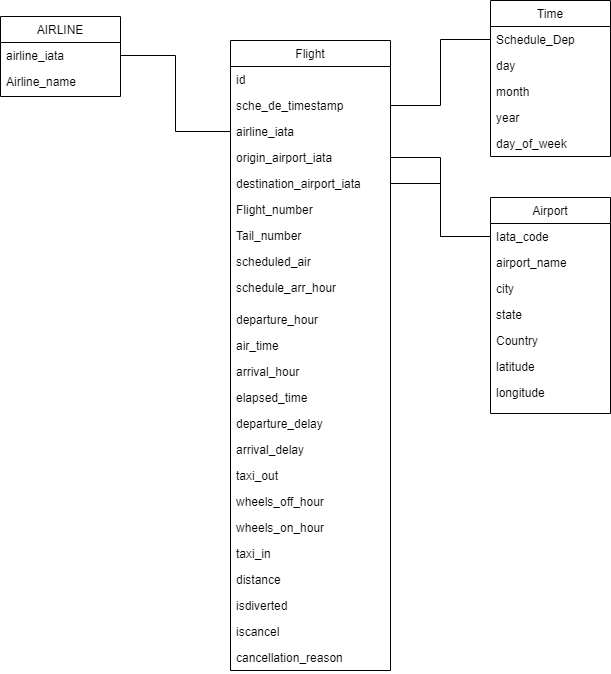

The diagram above was exported from draw.io. Its source (the exported page's mxGraphModel, read from the mxfile embedded in the PNG):
<mxGraphModel dx="481" dy="561" grid="1" gridSize="10" guides="1" tooltips="1" connect="1" arrows="1" fold="1" page="1" pageScale="1" pageWidth="827" pageHeight="1169" math="0" shadow="0">
  <root>
    <mxCell id="WIyWlLk6GJQsqaUBKTNV-0" />
    <mxCell id="WIyWlLk6GJQsqaUBKTNV-1" parent="WIyWlLk6GJQsqaUBKTNV-0" />
    <mxCell id="zkfFHV4jXpPFQw0GAbJ--17" value="Airport" style="swimlane;fontStyle=0;align=center;verticalAlign=top;childLayout=stackLayout;horizontal=1;startSize=26;horizontalStack=0;resizeParent=1;resizeLast=0;collapsible=1;marginBottom=0;rounded=0;shadow=0;strokeWidth=1;" parent="WIyWlLk6GJQsqaUBKTNV-1" vertex="1">
      <mxGeometry x="560" y="477" width="120" height="216" as="geometry">
        <mxRectangle x="550" y="140" width="160" height="26" as="alternateBounds" />
      </mxGeometry>
    </mxCell>
    <mxCell id="zkfFHV4jXpPFQw0GAbJ--18" value="Iata_code " style="text;align=left;verticalAlign=top;spacingLeft=4;spacingRight=4;overflow=hidden;rotatable=0;points=[[0,0.5],[1,0.5]];portConstraint=eastwest;" parent="zkfFHV4jXpPFQw0GAbJ--17" vertex="1">
      <mxGeometry y="26" width="120" height="26" as="geometry" />
    </mxCell>
    <mxCell id="zkfFHV4jXpPFQw0GAbJ--19" value="airport_name" style="text;align=left;verticalAlign=top;spacingLeft=4;spacingRight=4;overflow=hidden;rotatable=0;points=[[0,0.5],[1,0.5]];portConstraint=eastwest;rounded=0;shadow=0;html=0;" parent="zkfFHV4jXpPFQw0GAbJ--17" vertex="1">
      <mxGeometry y="52" width="120" height="26" as="geometry" />
    </mxCell>
    <mxCell id="zkfFHV4jXpPFQw0GAbJ--20" value="city" style="text;align=left;verticalAlign=top;spacingLeft=4;spacingRight=4;overflow=hidden;rotatable=0;points=[[0,0.5],[1,0.5]];portConstraint=eastwest;rounded=0;shadow=0;html=0;" parent="zkfFHV4jXpPFQw0GAbJ--17" vertex="1">
      <mxGeometry y="78" width="120" height="26" as="geometry" />
    </mxCell>
    <mxCell id="zkfFHV4jXpPFQw0GAbJ--21" value="state" style="text;align=left;verticalAlign=top;spacingLeft=4;spacingRight=4;overflow=hidden;rotatable=0;points=[[0,0.5],[1,0.5]];portConstraint=eastwest;rounded=0;shadow=0;html=0;" parent="zkfFHV4jXpPFQw0GAbJ--17" vertex="1">
      <mxGeometry y="104" width="120" height="26" as="geometry" />
    </mxCell>
    <mxCell id="zkfFHV4jXpPFQw0GAbJ--22" value="Country" style="text;align=left;verticalAlign=top;spacingLeft=4;spacingRight=4;overflow=hidden;rotatable=0;points=[[0,0.5],[1,0.5]];portConstraint=eastwest;rounded=0;shadow=0;html=0;" parent="zkfFHV4jXpPFQw0GAbJ--17" vertex="1">
      <mxGeometry y="130" width="120" height="26" as="geometry" />
    </mxCell>
    <mxCell id="zkfFHV4jXpPFQw0GAbJ--24" value="latitude" style="text;align=left;verticalAlign=top;spacingLeft=4;spacingRight=4;overflow=hidden;rotatable=0;points=[[0,0.5],[1,0.5]];portConstraint=eastwest;" parent="zkfFHV4jXpPFQw0GAbJ--17" vertex="1">
      <mxGeometry y="156" width="120" height="26" as="geometry" />
    </mxCell>
    <mxCell id="zkfFHV4jXpPFQw0GAbJ--25" value="longitude" style="text;align=left;verticalAlign=top;spacingLeft=4;spacingRight=4;overflow=hidden;rotatable=0;points=[[0,0.5],[1,0.5]];portConstraint=eastwest;" parent="zkfFHV4jXpPFQw0GAbJ--17" vertex="1">
      <mxGeometry y="182" width="120" height="26" as="geometry" />
    </mxCell>
    <mxCell id="PPoO7UeIY6oXSlYaufc4-0" value="AIRLINE" style="swimlane;fontStyle=0;align=center;verticalAlign=top;childLayout=stackLayout;horizontal=1;startSize=26;horizontalStack=0;resizeParent=1;resizeLast=0;collapsible=1;marginBottom=0;rounded=0;shadow=0;strokeWidth=1;" parent="WIyWlLk6GJQsqaUBKTNV-1" vertex="1">
      <mxGeometry x="70" y="296" width="120" height="80" as="geometry">
        <mxRectangle x="550" y="140" width="160" height="26" as="alternateBounds" />
      </mxGeometry>
    </mxCell>
    <mxCell id="PPoO7UeIY6oXSlYaufc4-1" value="airline_iata" style="text;align=left;verticalAlign=top;spacingLeft=4;spacingRight=4;overflow=hidden;rotatable=0;points=[[0,0.5],[1,0.5]];portConstraint=eastwest;" parent="PPoO7UeIY6oXSlYaufc4-0" vertex="1">
      <mxGeometry y="26" width="120" height="26" as="geometry" />
    </mxCell>
    <mxCell id="PPoO7UeIY6oXSlYaufc4-3" value="Airline_name" style="text;align=left;verticalAlign=top;spacingLeft=4;spacingRight=4;overflow=hidden;rotatable=0;points=[[0,0.5],[1,0.5]];portConstraint=eastwest;rounded=0;shadow=0;html=0;" parent="PPoO7UeIY6oXSlYaufc4-0" vertex="1">
      <mxGeometry y="52" width="120" height="26" as="geometry" />
    </mxCell>
    <mxCell id="PPoO7UeIY6oXSlYaufc4-8" value="Flight" style="swimlane;fontStyle=0;align=center;verticalAlign=top;childLayout=stackLayout;horizontal=1;startSize=26;horizontalStack=0;resizeParent=1;resizeLast=0;collapsible=1;marginBottom=0;rounded=0;shadow=0;strokeWidth=1;" parent="WIyWlLk6GJQsqaUBKTNV-1" vertex="1">
      <mxGeometry x="300" y="320" width="160" height="630" as="geometry">
        <mxRectangle x="550" y="140" width="160" height="26" as="alternateBounds" />
      </mxGeometry>
    </mxCell>
    <mxCell id="PPoO7UeIY6oXSlYaufc4-45" value="id" style="text;align=left;verticalAlign=top;spacingLeft=4;spacingRight=4;overflow=hidden;rotatable=0;points=[[0,0.5],[1,0.5]];portConstraint=eastwest;rounded=0;shadow=0;html=0;" parent="PPoO7UeIY6oXSlYaufc4-8" vertex="1">
      <mxGeometry y="26" width="160" height="26" as="geometry" />
    </mxCell>
    <mxCell id="PPoO7UeIY6oXSlYaufc4-27" value="sche_de_timestamp" style="text;align=left;verticalAlign=top;spacingLeft=4;spacingRight=4;overflow=hidden;rotatable=0;points=[[0,0.5],[1,0.5]];portConstraint=eastwest;rounded=0;shadow=0;html=0;" parent="PPoO7UeIY6oXSlYaufc4-8" vertex="1">
      <mxGeometry y="52" width="160" height="26" as="geometry" />
    </mxCell>
    <mxCell id="PPoO7UeIY6oXSlYaufc4-52" value="airline_iata" style="text;align=left;verticalAlign=top;spacingLeft=4;spacingRight=4;overflow=hidden;rotatable=0;points=[[0,0.5],[1,0.5]];portConstraint=eastwest;" parent="PPoO7UeIY6oXSlYaufc4-8" vertex="1">
      <mxGeometry y="78" width="160" height="26" as="geometry" />
    </mxCell>
    <mxCell id="PPoO7UeIY6oXSlYaufc4-50" value="origin_airport_iata" style="text;align=left;verticalAlign=top;spacingLeft=4;spacingRight=4;overflow=hidden;rotatable=0;points=[[0,0.5],[1,0.5]];portConstraint=eastwest;rounded=0;shadow=0;html=0;" parent="PPoO7UeIY6oXSlYaufc4-8" vertex="1">
      <mxGeometry y="104" width="160" height="26" as="geometry" />
    </mxCell>
    <mxCell id="PPoO7UeIY6oXSlYaufc4-51" value="destination_airport_iata" style="text;align=left;verticalAlign=top;spacingLeft=4;spacingRight=4;overflow=hidden;rotatable=0;points=[[0,0.5],[1,0.5]];portConstraint=eastwest;rounded=0;shadow=0;html=0;" parent="PPoO7UeIY6oXSlYaufc4-8" vertex="1">
      <mxGeometry y="130" width="160" height="26" as="geometry" />
    </mxCell>
    <mxCell id="PPoO7UeIY6oXSlYaufc4-23" value="Flight_number" style="text;align=left;verticalAlign=top;spacingLeft=4;spacingRight=4;overflow=hidden;rotatable=0;points=[[0,0.5],[1,0.5]];portConstraint=eastwest;" parent="PPoO7UeIY6oXSlYaufc4-8" vertex="1">
      <mxGeometry y="156" width="160" height="26" as="geometry" />
    </mxCell>
    <mxCell id="PPoO7UeIY6oXSlYaufc4-24" value="Tail_number" style="text;align=left;verticalAlign=top;spacingLeft=4;spacingRight=4;overflow=hidden;rotatable=0;points=[[0,0.5],[1,0.5]];portConstraint=eastwest;rounded=0;shadow=0;html=0;" parent="PPoO7UeIY6oXSlYaufc4-8" vertex="1">
      <mxGeometry y="182" width="160" height="26" as="geometry" />
    </mxCell>
    <mxCell id="PPoO7UeIY6oXSlYaufc4-33" value="scheduled_air" style="text;align=left;verticalAlign=top;spacingLeft=4;spacingRight=4;overflow=hidden;rotatable=0;points=[[0,0.5],[1,0.5]];portConstraint=eastwest;rounded=0;shadow=0;html=0;" parent="PPoO7UeIY6oXSlYaufc4-8" vertex="1">
      <mxGeometry y="208" width="160" height="26" as="geometry" />
    </mxCell>
    <mxCell id="PPoO7UeIY6oXSlYaufc4-39" value="schedule_arr_hour" style="text;align=left;verticalAlign=top;spacingLeft=4;spacingRight=4;overflow=hidden;rotatable=0;points=[[0,0.5],[1,0.5]];portConstraint=eastwest;rounded=0;shadow=0;html=0;" parent="PPoO7UeIY6oXSlYaufc4-8" vertex="1">
      <mxGeometry y="234" width="160" height="32" as="geometry" />
    </mxCell>
    <mxCell id="PPoO7UeIY6oXSlYaufc4-29" value="departure_hour" style="text;align=left;verticalAlign=top;spacingLeft=4;spacingRight=4;overflow=hidden;rotatable=0;points=[[0,0.5],[1,0.5]];portConstraint=eastwest;rounded=0;shadow=0;html=0;" parent="PPoO7UeIY6oXSlYaufc4-8" vertex="1">
      <mxGeometry y="266" width="160" height="26" as="geometry" />
    </mxCell>
    <mxCell id="PPoO7UeIY6oXSlYaufc4-35" value="air_time" style="text;align=left;verticalAlign=top;spacingLeft=4;spacingRight=4;overflow=hidden;rotatable=0;points=[[0,0.5],[1,0.5]];portConstraint=eastwest;rounded=0;shadow=0;html=0;" parent="PPoO7UeIY6oXSlYaufc4-8" vertex="1">
      <mxGeometry y="292" width="160" height="26" as="geometry" />
    </mxCell>
    <mxCell id="PPoO7UeIY6oXSlYaufc4-58" value="arrival_hour" style="text;align=left;verticalAlign=top;spacingLeft=4;spacingRight=4;overflow=hidden;rotatable=0;points=[[0,0.5],[1,0.5]];portConstraint=eastwest;rounded=0;shadow=0;html=0;" parent="PPoO7UeIY6oXSlYaufc4-8" vertex="1">
      <mxGeometry y="318" width="160" height="26" as="geometry" />
    </mxCell>
    <mxCell id="PPoO7UeIY6oXSlYaufc4-34" value="elapsed_time" style="text;align=left;verticalAlign=top;spacingLeft=4;spacingRight=4;overflow=hidden;rotatable=0;points=[[0,0.5],[1,0.5]];portConstraint=eastwest;rounded=0;shadow=0;html=0;" parent="PPoO7UeIY6oXSlYaufc4-8" vertex="1">
      <mxGeometry y="344" width="160" height="26" as="geometry" />
    </mxCell>
    <mxCell id="PPoO7UeIY6oXSlYaufc4-30" value="departure_delay" style="text;align=left;verticalAlign=top;spacingLeft=4;spacingRight=4;overflow=hidden;rotatable=0;points=[[0,0.5],[1,0.5]];portConstraint=eastwest;rounded=0;shadow=0;html=0;" parent="PPoO7UeIY6oXSlYaufc4-8" vertex="1">
      <mxGeometry y="370" width="160" height="26" as="geometry" />
    </mxCell>
    <mxCell id="PPoO7UeIY6oXSlYaufc4-59" value="arrival_delay" style="text;align=left;verticalAlign=top;spacingLeft=4;spacingRight=4;overflow=hidden;rotatable=0;points=[[0,0.5],[1,0.5]];portConstraint=eastwest;rounded=0;shadow=0;html=0;" parent="PPoO7UeIY6oXSlYaufc4-8" vertex="1">
      <mxGeometry y="396" width="160" height="26" as="geometry" />
    </mxCell>
    <mxCell id="PPoO7UeIY6oXSlYaufc4-31" value="taxi_out" style="text;align=left;verticalAlign=top;spacingLeft=4;spacingRight=4;overflow=hidden;rotatable=0;points=[[0,0.5],[1,0.5]];portConstraint=eastwest;rounded=0;shadow=0;html=0;" parent="PPoO7UeIY6oXSlYaufc4-8" vertex="1">
      <mxGeometry y="422" width="160" height="26" as="geometry" />
    </mxCell>
    <mxCell id="PPoO7UeIY6oXSlYaufc4-32" value="wheels_off_hour" style="text;align=left;verticalAlign=top;spacingLeft=4;spacingRight=4;overflow=hidden;rotatable=0;points=[[0,0.5],[1,0.5]];portConstraint=eastwest;rounded=0;shadow=0;html=0;" parent="PPoO7UeIY6oXSlYaufc4-8" vertex="1">
      <mxGeometry y="448" width="160" height="26" as="geometry" />
    </mxCell>
    <mxCell id="PPoO7UeIY6oXSlYaufc4-37" value="wheels_on_hour" style="text;align=left;verticalAlign=top;spacingLeft=4;spacingRight=4;overflow=hidden;rotatable=0;points=[[0,0.5],[1,0.5]];portConstraint=eastwest;rounded=0;shadow=0;html=0;" parent="PPoO7UeIY6oXSlYaufc4-8" vertex="1">
      <mxGeometry y="474" width="160" height="26" as="geometry" />
    </mxCell>
    <mxCell id="PPoO7UeIY6oXSlYaufc4-38" value="taxi_in" style="text;align=left;verticalAlign=top;spacingLeft=4;spacingRight=4;overflow=hidden;rotatable=0;points=[[0,0.5],[1,0.5]];portConstraint=eastwest;rounded=0;shadow=0;html=0;" parent="PPoO7UeIY6oXSlYaufc4-8" vertex="1">
      <mxGeometry y="500" width="160" height="26" as="geometry" />
    </mxCell>
    <mxCell id="PPoO7UeIY6oXSlYaufc4-36" value="distance" style="text;align=left;verticalAlign=top;spacingLeft=4;spacingRight=4;overflow=hidden;rotatable=0;points=[[0,0.5],[1,0.5]];portConstraint=eastwest;rounded=0;shadow=0;html=0;" parent="PPoO7UeIY6oXSlYaufc4-8" vertex="1">
      <mxGeometry y="526" width="160" height="26" as="geometry" />
    </mxCell>
    <mxCell id="PPoO7UeIY6oXSlYaufc4-40" value="isdiverted" style="text;align=left;verticalAlign=top;spacingLeft=4;spacingRight=4;overflow=hidden;rotatable=0;points=[[0,0.5],[1,0.5]];portConstraint=eastwest;rounded=0;shadow=0;html=0;" parent="PPoO7UeIY6oXSlYaufc4-8" vertex="1">
      <mxGeometry y="552" width="160" height="26" as="geometry" />
    </mxCell>
    <mxCell id="UNzgjD728c8DAm8KIdrv-0" value="iscancel" style="text;align=left;verticalAlign=top;spacingLeft=4;spacingRight=4;overflow=hidden;rotatable=0;points=[[0,0.5],[1,0.5]];portConstraint=eastwest;rounded=0;shadow=0;html=0;" vertex="1" parent="PPoO7UeIY6oXSlYaufc4-8">
      <mxGeometry y="578" width="160" height="26" as="geometry" />
    </mxCell>
    <mxCell id="UNzgjD728c8DAm8KIdrv-1" value="cancellation_reason" style="text;align=left;verticalAlign=top;spacingLeft=4;spacingRight=4;overflow=hidden;rotatable=0;points=[[0,0.5],[1,0.5]];portConstraint=eastwest;rounded=0;shadow=0;html=0;" vertex="1" parent="PPoO7UeIY6oXSlYaufc4-8">
      <mxGeometry y="604" width="160" height="26" as="geometry" />
    </mxCell>
    <mxCell id="PPoO7UeIY6oXSlYaufc4-16" value="Time" style="swimlane;fontStyle=0;align=center;verticalAlign=top;childLayout=stackLayout;horizontal=1;startSize=26;horizontalStack=0;resizeParent=1;resizeLast=0;collapsible=1;marginBottom=0;rounded=0;shadow=0;strokeWidth=1;" parent="WIyWlLk6GJQsqaUBKTNV-1" vertex="1">
      <mxGeometry x="560" y="280" width="120" height="156" as="geometry">
        <mxRectangle x="550" y="140" width="160" height="26" as="alternateBounds" />
      </mxGeometry>
    </mxCell>
    <mxCell id="PPoO7UeIY6oXSlYaufc4-17" value="Schedule_Dep" style="text;align=left;verticalAlign=top;spacingLeft=4;spacingRight=4;overflow=hidden;rotatable=0;points=[[0,0.5],[1,0.5]];portConstraint=eastwest;" parent="PPoO7UeIY6oXSlYaufc4-16" vertex="1">
      <mxGeometry y="26" width="120" height="26" as="geometry" />
    </mxCell>
    <mxCell id="PPoO7UeIY6oXSlYaufc4-18" value="day" style="text;align=left;verticalAlign=top;spacingLeft=4;spacingRight=4;overflow=hidden;rotatable=0;points=[[0,0.5],[1,0.5]];portConstraint=eastwest;rounded=0;shadow=0;html=0;" parent="PPoO7UeIY6oXSlYaufc4-16" vertex="1">
      <mxGeometry y="52" width="120" height="26" as="geometry" />
    </mxCell>
    <mxCell id="PPoO7UeIY6oXSlYaufc4-19" value="month" style="text;align=left;verticalAlign=top;spacingLeft=4;spacingRight=4;overflow=hidden;rotatable=0;points=[[0,0.5],[1,0.5]];portConstraint=eastwest;rounded=0;shadow=0;html=0;" parent="PPoO7UeIY6oXSlYaufc4-16" vertex="1">
      <mxGeometry y="78" width="120" height="26" as="geometry" />
    </mxCell>
    <mxCell id="PPoO7UeIY6oXSlYaufc4-20" value="year" style="text;align=left;verticalAlign=top;spacingLeft=4;spacingRight=4;overflow=hidden;rotatable=0;points=[[0,0.5],[1,0.5]];portConstraint=eastwest;rounded=0;shadow=0;html=0;" parent="PPoO7UeIY6oXSlYaufc4-16" vertex="1">
      <mxGeometry y="104" width="120" height="26" as="geometry" />
    </mxCell>
    <mxCell id="PPoO7UeIY6oXSlYaufc4-21" value="day_of_week" style="text;align=left;verticalAlign=top;spacingLeft=4;spacingRight=4;overflow=hidden;rotatable=0;points=[[0,0.5],[1,0.5]];portConstraint=eastwest;rounded=0;shadow=0;html=0;" parent="PPoO7UeIY6oXSlYaufc4-16" vertex="1">
      <mxGeometry y="130" width="120" height="26" as="geometry" />
    </mxCell>
    <mxCell id="PPoO7UeIY6oXSlYaufc4-53" style="edgeStyle=orthogonalEdgeStyle;rounded=0;orthogonalLoop=1;jettySize=auto;html=1;exitX=1;exitY=0.5;exitDx=0;exitDy=0;entryX=0;entryY=0.5;entryDx=0;entryDy=0;endArrow=none;endFill=0;" parent="WIyWlLk6GJQsqaUBKTNV-1" source="PPoO7UeIY6oXSlYaufc4-27" target="PPoO7UeIY6oXSlYaufc4-17" edge="1">
      <mxGeometry relative="1" as="geometry" />
    </mxCell>
    <mxCell id="PPoO7UeIY6oXSlYaufc4-54" style="edgeStyle=orthogonalEdgeStyle;rounded=0;orthogonalLoop=1;jettySize=auto;html=1;entryX=1;entryY=0.5;entryDx=0;entryDy=0;endArrow=none;endFill=0;" parent="WIyWlLk6GJQsqaUBKTNV-1" source="PPoO7UeIY6oXSlYaufc4-52" target="PPoO7UeIY6oXSlYaufc4-1" edge="1">
      <mxGeometry relative="1" as="geometry" />
    </mxCell>
    <mxCell id="PPoO7UeIY6oXSlYaufc4-55" style="edgeStyle=orthogonalEdgeStyle;rounded=0;orthogonalLoop=1;jettySize=auto;html=1;entryX=0;entryY=0.5;entryDx=0;entryDy=0;endArrow=none;endFill=0;" parent="WIyWlLk6GJQsqaUBKTNV-1" source="PPoO7UeIY6oXSlYaufc4-50" target="zkfFHV4jXpPFQw0GAbJ--18" edge="1">
      <mxGeometry relative="1" as="geometry" />
    </mxCell>
    <mxCell id="PPoO7UeIY6oXSlYaufc4-56" style="edgeStyle=orthogonalEdgeStyle;rounded=0;orthogonalLoop=1;jettySize=auto;html=1;endArrow=none;endFill=0;" parent="WIyWlLk6GJQsqaUBKTNV-1" source="PPoO7UeIY6oXSlYaufc4-51" target="zkfFHV4jXpPFQw0GAbJ--18" edge="1">
      <mxGeometry relative="1" as="geometry" />
    </mxCell>
  </root>
</mxGraphModel>